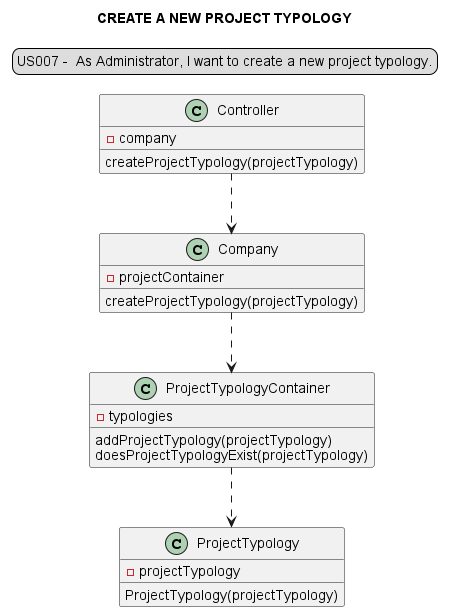

The diagram above was rendered by PlantUML. Its source (embedded in the PNG):
@startuml

legend top
US007 -  As Administrator, I want to create a new project typology.
end legend
skinparam sequenceMessageAlign center
title CREATE A NEW PROJECT TYPOLOGY

"Controller" ..> "Company"
"Company" ..> "ProjectTypologyContainer"
"ProjectTypologyContainer" ..> "ProjectTypology"

class "Company" {
-projectContainer
createProjectTypology(projectTypology)
}
class "Controller" {
-company
createProjectTypology(projectTypology)
}
class "ProjectTypologyContainer"{
-typologies
addProjectTypology(projectTypology)
doesProjectTypologyExist(projectTypology)
}
class "ProjectTypology"{
-projectTypology
ProjectTypology(projectTypology)
}


@enduml